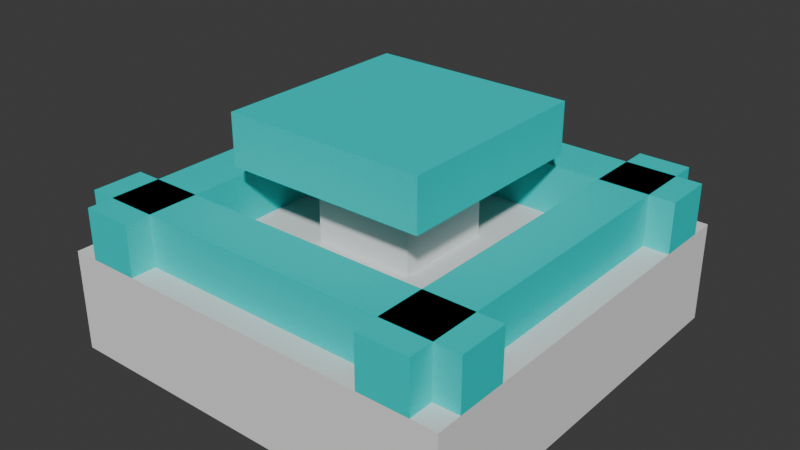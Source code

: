 # Source: piece3_5.blend  (saved by Blender 4.3.34; exported with 4.5.12 LTS)
import bpy
from mathutils import Matrix  # noqa: F401  (used for matrix-valued properties, if any)

bpy.ops.wm.read_factory_settings(use_empty=True)
scene = bpy.context.scene
scene.name = 'Scene'

# ---- collections
col_collection = bpy.data.collections.new('Collection'); scene.collection.children.link(col_collection)

# ---- materials (node trees are filled in below, after node groups)
mat_material_001 = bpy.data.materials.new('Material.001')
mat_material = bpy.data.materials.new('Material')
mat_material.alpha_threshold = 0.0
mat_material.roughness = 0.5
mat_material.line_color = (0.0, 0.0, 0.0, 1.0)

# ---- material node trees
mat_material_001.use_nodes = True; mat_material_001.node_tree.nodes.clear()
_N = mat_material_001.node_tree.nodes; _L = mat_material_001.node_tree.links
n0 = _N.new('ShaderNodeBsdfPrincipled'); n0.name = 'Principled BSDF'; n0.location = (10, 300)
n0.inputs[0].default_value = (0.8228, 0.8228, 0.8228, 1.0)
n0.inputs[2].default_value = 1.0
n0.inputs[3].default_value = 1.0
n1 = _N.new('ShaderNodeOutputMaterial'); n1.name = 'Material Output'; n1.location = (300, 300)
_L.new(n0.outputs[0], n1.inputs[0])
n1.is_active_output = True
mat_material.use_nodes = True; mat_material.node_tree.nodes.clear()
_N = mat_material.node_tree.nodes; _L = mat_material.node_tree.links
n0 = _N.new('ShaderNodeOutputMaterial'); n0.name = 'Material Output'; n0.location = (300, 300)
n1 = _N.new('ShaderNodeBsdfPrincipled'); n1.name = 'Principled BSDF'; n1.location = (10, 300)
n1.inputs[0].default_value = (0.002427, 0.6939, 0.6724, 1.0)
n1.inputs[2].default_value = 1.0
n1.inputs[3].default_value = 1.0
_L.new(n1.outputs[0], n0.inputs[0])
n0.is_active_output = True

# ---- world
world_world = bpy.data.worlds.new('World'); scene.world = world_world
world_world.use_nodes = True; world_world.node_tree.nodes.clear()
_N = world_world.node_tree.nodes; _L = world_world.node_tree.links
n0 = _N.new('ShaderNodeOutputWorld'); n0.name = 'World Output'; n0.location = (300, 300)
n1 = _N.new('ShaderNodeBackground'); n1.name = 'Background'; n1.location = (10, 300)
n1.inputs[0].default_value = (0.05088, 0.05088, 0.05088, 1.0)
_L.new(n1.outputs[0], n0.inputs[0])
n0.is_active_output = True
world_world.color = (0.05088, 0.05088, 0.05088)
world_world.sun_shadow_jitter_overblur = 0.0

# ---- meshes
me_cube = bpy.data.meshes.new('Cube')
me_cube.from_pydata([(1.0, 1.0, 1.0), (1.0, 1.0, -1.0), (1.0, -1.0, 1.0), (1.0, -1.0, -1.0), (-1.0, 1.0, 1.0), (-1.0, 1.0, -1.0), (-1.0, -1.0, 1.0), (-1.0, -1.0, -1.0)], [], [(0, 4, 6, 2), (3, 2, 6, 7), (7, 6, 4, 5), (5, 1, 3, 7), (1, 0, 2, 3), (5, 4, 0, 1)])
_uv = me_cube.uv_layers.new(name='UVMap')
_uv.uv.foreach_set('vector', [0.625, 0.5, 0.875, 0.5, 0.875, 0.75, 0.625, 0.75, 0.375, 0.75, 0.625, 0.75, 0.625, 1.0, 0.375, 1.0, 0.375, 0.0, 0.625, 0.0, 0.625, 0.25, 0.375, 0.25, 0.125, 0.5, 0.375, 0.5, 0.375, 0.75, 0.125, 0.75, 0.375, 0.5, 0.625, 0.5, 0.625, 0.75, 0.375, 0.75, 0.375, 0.25, 0.625, 0.25, 0.625, 0.5, 0.375, 0.5])
me_cube.materials.append(mat_material_001)
me_cube.use_mirror_vertex_groups = False
me_cube.update()
me_cube_022 = bpy.data.meshes.new('Cube.022')
me_cube_022.from_pydata([(1.0, 1.0, 1.0), (1.0, 1.0, -1.0), (1.0, -1.0, 1.0), (1.0, -1.0, -1.0), (-1.0, 1.0, 1.0), (-1.0, 1.0, -1.0), (-1.0, -1.0, 1.0), (-1.0, -1.0, -1.0)], [], [(0, 4, 6, 2), (3, 2, 6, 7), (7, 6, 4, 5), (5, 1, 3, 7), (1, 0, 2, 3), (5, 4, 0, 1)])
_uv = me_cube_022.uv_layers.new(name='UVMap')
_uv.uv.foreach_set('vector', [0.625, 0.5, 0.875, 0.5, 0.875, 0.75, 0.625, 0.75, 0.375, 0.75, 0.625, 0.75, 0.625, 1.0, 0.375, 1.0, 0.375, 0.0, 0.625, 0.0, 0.625, 0.25, 0.375, 0.25, 0.125, 0.5, 0.375, 0.5, 0.375, 0.75, 0.125, 0.75, 0.375, 0.5, 0.625, 0.5, 0.625, 0.75, 0.375, 0.75, 0.375, 0.25, 0.625, 0.25, 0.625, 0.5, 0.375, 0.5])
me_cube_022.materials.append(mat_material)
me_cube_022.use_mirror_vertex_groups = False
me_cube_022.update()
me_cube_024 = bpy.data.meshes.new('Cube.024')
me_cube_024.from_pydata([(1.0, 1.0, 1.0), (1.0, 1.0, -1.0), (1.0, -1.0, 1.0), (1.0, -1.0, -1.0), (-1.0, 1.0, 1.0), (-1.0, 1.0, -1.0), (-1.0, -1.0, 1.0), (-1.0, -1.0, -1.0)], [], [(0, 4, 6, 2), (3, 2, 6, 7), (7, 6, 4, 5), (5, 1, 3, 7), (1, 0, 2, 3), (5, 4, 0, 1)])
_uv = me_cube_024.uv_layers.new(name='UVMap')
_uv.uv.foreach_set('vector', [0.625, 0.5, 0.875, 0.5, 0.875, 0.75, 0.625, 0.75, 0.375, 0.75, 0.625, 0.75, 0.625, 1.0, 0.375, 1.0, 0.375, 0.0, 0.625, 0.0, 0.625, 0.25, 0.375, 0.25, 0.125, 0.5, 0.375, 0.5, 0.375, 0.75, 0.125, 0.75, 0.375, 0.5, 0.625, 0.5, 0.625, 0.75, 0.375, 0.75, 0.375, 0.25, 0.625, 0.25, 0.625, 0.5, 0.375, 0.5])
me_cube_024.materials.append(mat_material_001)
me_cube_024.use_mirror_vertex_groups = False
me_cube_024.update()
me_cube_001 = bpy.data.meshes.new('Cube.001')
me_cube_001.from_pydata([(1.0, 1.0, 1.0), (1.0, 1.0, -1.0), (1.0, -1.0, 1.0), (1.0, -1.0, -1.0), (-1.0, 1.0, 1.0), (-1.0, 1.0, -1.0), (-1.0, -1.0, 1.0), (-1.0, -1.0, -1.0)], [], [(0, 4, 6, 2), (3, 2, 6, 7), (7, 6, 4, 5), (5, 1, 3, 7), (1, 0, 2, 3), (5, 4, 0, 1)])
_uv = me_cube_001.uv_layers.new(name='UVMap')
_uv.uv.foreach_set('vector', [0.625, 0.5, 0.875, 0.5, 0.875, 0.75, 0.625, 0.75, 0.375, 0.75, 0.625, 0.75, 0.625, 1.0, 0.375, 1.0, 0.375, 0.0, 0.625, 0.0, 0.625, 0.25, 0.375, 0.25, 0.125, 0.5, 0.375, 0.5, 0.375, 0.75, 0.125, 0.75, 0.375, 0.5, 0.625, 0.5, 0.625, 0.75, 0.375, 0.75, 0.375, 0.25, 0.625, 0.25, 0.625, 0.5, 0.375, 0.5])
me_cube_001.materials.append(mat_material)
me_cube_001.use_mirror_vertex_groups = False
me_cube_001.update()
me_cube_002 = bpy.data.meshes.new('Cube.002')
me_cube_002.from_pydata([(1.0, 1.0, 1.0), (1.0, 1.0, -1.0), (1.0, -1.0, 1.0), (1.0, -1.0, -1.0), (-1.0, 1.0, 1.0), (-1.0, 1.0, -1.0), (-1.0, -1.0, 1.0), (-1.0, -1.0, -1.0)], [], [(0, 4, 6, 2), (3, 2, 6, 7), (7, 6, 4, 5), (5, 1, 3, 7), (1, 0, 2, 3), (5, 4, 0, 1)])
_uv = me_cube_002.uv_layers.new(name='UVMap')
_uv.uv.foreach_set('vector', [0.625, 0.5, 0.875, 0.5, 0.875, 0.75, 0.625, 0.75, 0.375, 0.75, 0.625, 0.75, 0.625, 1.0, 0.375, 1.0, 0.375, 0.0, 0.625, 0.0, 0.625, 0.25, 0.375, 0.25, 0.125, 0.5, 0.375, 0.5, 0.375, 0.75, 0.125, 0.75, 0.375, 0.5, 0.625, 0.5, 0.625, 0.75, 0.375, 0.75, 0.375, 0.25, 0.625, 0.25, 0.625, 0.5, 0.375, 0.5])
me_cube_002.materials.append(mat_material)
me_cube_002.use_mirror_vertex_groups = False
me_cube_002.update()
me_cube_003 = bpy.data.meshes.new('Cube.003')
me_cube_003.from_pydata([(1.0, 1.0, 1.0), (1.0, 1.0, -1.0), (1.0, -1.0, 1.0), (1.0, -1.0, -1.0), (-1.0, 1.0, 1.0), (-1.0, 1.0, -1.0), (-1.0, -1.0, 1.0), (-1.0, -1.0, -1.0)], [], [(0, 4, 6, 2), (3, 2, 6, 7), (7, 6, 4, 5), (5, 1, 3, 7), (1, 0, 2, 3), (5, 4, 0, 1)])
_uv = me_cube_003.uv_layers.new(name='UVMap')
_uv.uv.foreach_set('vector', [0.625, 0.5, 0.875, 0.5, 0.875, 0.75, 0.625, 0.75, 0.375, 0.75, 0.625, 0.75, 0.625, 1.0, 0.375, 1.0, 0.375, 0.0, 0.625, 0.0, 0.625, 0.25, 0.375, 0.25, 0.125, 0.5, 0.375, 0.5, 0.375, 0.75, 0.125, 0.75, 0.375, 0.5, 0.625, 0.5, 0.625, 0.75, 0.375, 0.75, 0.375, 0.25, 0.625, 0.25, 0.625, 0.5, 0.375, 0.5])
me_cube_003.materials.append(mat_material)
me_cube_003.use_mirror_vertex_groups = False
me_cube_003.update()
me_cube_009 = bpy.data.meshes.new('Cube.009')
me_cube_009.from_pydata([(1.0, 1.0, 1.0), (1.0, 1.0, -1.0), (1.0, -1.0, 1.0), (1.0, -1.0, -1.0), (-1.0, 1.0, 1.0), (-1.0, 1.0, -1.0), (-1.0, -1.0, 1.0), (-1.0, -1.0, -1.0)], [], [(0, 4, 6, 2), (3, 2, 6, 7), (7, 6, 4, 5), (5, 1, 3, 7), (1, 0, 2, 3), (5, 4, 0, 1)])
_uv = me_cube_009.uv_layers.new(name='UVMap')
_uv.uv.foreach_set('vector', [0.625, 0.5, 0.875, 0.5, 0.875, 0.75, 0.625, 0.75, 0.375, 0.75, 0.625, 0.75, 0.625, 1.0, 0.375, 1.0, 0.375, 0.0, 0.625, 0.0, 0.625, 0.25, 0.375, 0.25, 0.125, 0.5, 0.375, 0.5, 0.375, 0.75, 0.125, 0.75, 0.375, 0.5, 0.625, 0.5, 0.625, 0.75, 0.375, 0.75, 0.375, 0.25, 0.625, 0.25, 0.625, 0.5, 0.375, 0.5])
me_cube_009.materials.append(mat_material)
me_cube_009.use_mirror_vertex_groups = False
me_cube_009.update()

# ---- objects
ob_cube = bpy.data.objects.new('Cube', me_cube)
ob_cube_016 = bpy.data.objects.new('Cube.016', me_cube_022)
ob_cube_018 = bpy.data.objects.new('Cube.018', me_cube_024)
ob_cube_001 = bpy.data.objects.new('Cube.001', me_cube_001)
ob_cube_003 = bpy.data.objects.new('Cube.003', me_cube_002)
ob_cube_004 = bpy.data.objects.new('Cube.004', me_cube_003)
ob_cube_005 = bpy.data.objects.new('Cube.005', me_cube_009)

# ---- transforms, parenting, visibility, modifiers, constraints
ob_cube.location = (0.0, 0.0, 0.0)
ob_cube.scale = (1.0, 1.0, 0.25)
ob_cube.lock_rotations_4d = False
ob_cube.empty_display_type = 'ARROWS'
ob_cube.lineart.crease_threshold = 0.0
ob_cube_016.location = (-0.75, 0.0, 0.375)
ob_cube_016.scale = (0.125, 1.0, 0.125)
ob_cube_016.lock_rotations_4d = False
ob_cube_016.empty_display_type = 'ARROWS'
ob_cube_016.lineart.crease_threshold = 0.0
ob_cube_018.location = (0.0, 0.0, 0.5)
ob_cube_018.scale = (0.25, 0.25, 0.25)
ob_cube_018.lock_rotations_4d = False
ob_cube_018.empty_display_type = 'ARROWS'
ob_cube_018.lineart.crease_threshold = 0.0
ob_cube_001.location = (0.0, -0.75, 0.375)
ob_cube_001.scale = (1.0, 0.125, 0.125)
ob_cube_001.lock_rotations_4d = False
ob_cube_001.empty_display_type = 'ARROWS'
ob_cube_001.lineart.crease_threshold = 0.0
ob_cube_003.location = (0.75, 0.0, 0.375)
ob_cube_003.scale = (0.125, 1.0, 0.125)
ob_cube_003.lock_rotations_4d = False
ob_cube_003.empty_display_type = 'ARROWS'
ob_cube_003.lineart.crease_threshold = 0.0
ob_cube_004.location = (0.0, 0.75, 0.375)
ob_cube_004.scale = (1.0, 0.125, 0.125)
ob_cube_004.lock_rotations_4d = False
ob_cube_004.empty_display_type = 'ARROWS'
ob_cube_004.lineart.crease_threshold = 0.0
ob_cube_005.location = (0.0, 0.0, 0.75)
ob_cube_005.scale = (0.5, 0.5, 0.125)
ob_cube_005.lock_rotations_4d = False
ob_cube_005.empty_display_type = 'ARROWS'
ob_cube_005.lineart.crease_threshold = 0.0

# ---- collection membership
col_collection.objects.link(ob_cube)
col_collection.objects.link(ob_cube_016)
col_collection.objects.link(ob_cube_018)
col_collection.objects.link(ob_cube_001)
col_collection.objects.link(ob_cube_003)
col_collection.objects.link(ob_cube_004)
col_collection.objects.link(ob_cube_005)

# ---- scene / render settings (as saved in the file)
scene.frame_start = 1; scene.frame_end = 250; scene.frame_set(2)
scene.render.engine = 'BLENDER_EEVEE_NEXT'
bpy.context.view_layer.update()

# ---- added for rendering (the .blend has no active camera and no usable light): camera, sun
cam_auto = bpy.data.cameras.new('AutoCamera')
cam_auto.lens = 50.0
cam_auto.sensor_width = 36.0
cam_auto.clip_end = 1000.0
ob_auto_camera = bpy.data.objects.new('AutoCamera', cam_auto)
scene.collection.objects.link(ob_auto_camera)
ob_auto_camera.location = (2.81634, -3.3796, 2.56557)
ob_auto_camera.rotation_euler = (1.09748, -7.21219e-08, 0.694738)
scene.camera = ob_auto_camera
light_auto_sun = bpy.data.lights.new('AutoSun', 'SUN')
light_auto_sun.energy = 3.0
light_auto_sun.angle = 0.0523599
ob_auto_sun = bpy.data.objects.new('AutoSun', light_auto_sun)
scene.collection.objects.link(ob_auto_sun)
ob_auto_sun.rotation_euler = (0.872665, 0.174533, 0.523599)
bpy.context.view_layer.update()
